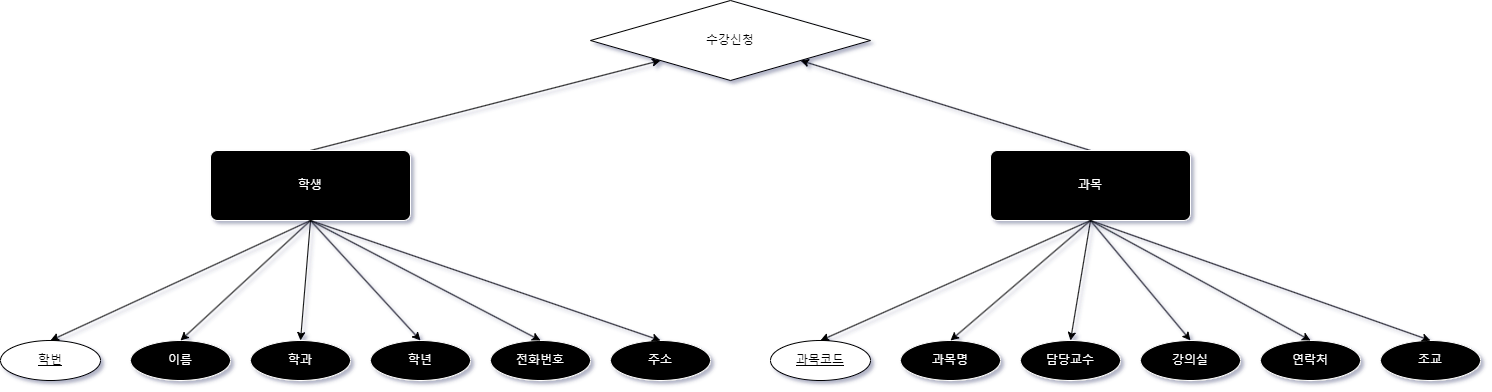

The diagram above was exported from draw.io. Its source (the exported page's mxGraphModel, read from the mxfile embedded in the PNG):
<mxGraphModel dx="1345" dy="1020" grid="1" gridSize="10" guides="1" tooltips="1" connect="1" arrows="1" fold="1" page="1" pageScale="1" pageWidth="4681" pageHeight="3300" background="#000000" math="0" shadow="0">
  <root>
    <mxCell id="0" />
    <mxCell id="1" parent="0" />
    <mxCell id="msrf4JdED9_bVxRPWR-0-40" style="rounded=0;orthogonalLoop=1;jettySize=auto;html=1;exitX=0.5;exitY=0;exitDx=0;exitDy=0;entryX=0;entryY=1;entryDx=0;entryDy=0;" edge="1" parent="1" source="msrf4JdED9_bVxRPWR-0-1" target="msrf4JdED9_bVxRPWR-0-37">
      <mxGeometry relative="1" as="geometry" />
    </mxCell>
    <mxCell id="msrf4JdED9_bVxRPWR-0-1" value="학생" style="rounded=1;arcSize=10;whiteSpace=wrap;html=1;align=center;fillColor=#000000;fontColor=#FFFFFF;strokeColor=#FFFFFF;strokeWidth=1;" vertex="1" parent="1">
      <mxGeometry x="310" y="190" width="200" height="70" as="geometry" />
    </mxCell>
    <mxCell id="msrf4JdED9_bVxRPWR-0-3" value="이름" style="ellipse;whiteSpace=wrap;html=1;align=center;strokeColor=#FFFFFF;fillColor=#000000;fontColor=#FFFFFF;strokeWidth=1;" vertex="1" parent="1">
      <mxGeometry x="230" y="380" width="100" height="40" as="geometry" />
    </mxCell>
    <mxCell id="msrf4JdED9_bVxRPWR-0-4" value="학번" style="ellipse;whiteSpace=wrap;html=1;align=center;fontStyle=4;" vertex="1" parent="1">
      <mxGeometry x="100" y="380" width="100" height="40" as="geometry" />
    </mxCell>
    <mxCell id="msrf4JdED9_bVxRPWR-0-5" value="학과" style="ellipse;whiteSpace=wrap;html=1;align=center;strokeColor=#FFFFFF;fillColor=#000000;fontColor=#FFFFFF;strokeWidth=1;" vertex="1" parent="1">
      <mxGeometry x="350" y="380" width="100" height="40" as="geometry" />
    </mxCell>
    <mxCell id="msrf4JdED9_bVxRPWR-0-6" value="학년" style="ellipse;whiteSpace=wrap;html=1;align=center;strokeColor=#FFFFFF;fillColor=#000000;fontColor=#FFFFFF;strokeWidth=1;" vertex="1" parent="1">
      <mxGeometry x="470" y="380" width="100" height="40" as="geometry" />
    </mxCell>
    <mxCell id="msrf4JdED9_bVxRPWR-0-7" value="전화번호" style="ellipse;whiteSpace=wrap;html=1;align=center;strokeColor=#FFFFFF;fillColor=#000000;fontColor=#FFFFFF;strokeWidth=1;" vertex="1" parent="1">
      <mxGeometry x="590" y="380" width="100" height="40" as="geometry" />
    </mxCell>
    <mxCell id="msrf4JdED9_bVxRPWR-0-8" value="주소" style="ellipse;whiteSpace=wrap;html=1;align=center;strokeColor=#FFFFFF;fillColor=#000000;fontColor=#FFFFFF;strokeWidth=1;" vertex="1" parent="1">
      <mxGeometry x="710" y="380" width="100" height="40" as="geometry" />
    </mxCell>
    <mxCell id="msrf4JdED9_bVxRPWR-0-17" value="" style="endArrow=classic;html=1;rounded=0;entryX=0.5;entryY=0;entryDx=0;entryDy=0;exitX=0.5;exitY=1;exitDx=0;exitDy=0;" edge="1" parent="1" source="msrf4JdED9_bVxRPWR-0-1" target="msrf4JdED9_bVxRPWR-0-4">
      <mxGeometry width="50" height="50" relative="1" as="geometry">
        <mxPoint x="290" y="360" as="sourcePoint" />
        <mxPoint x="340" y="310" as="targetPoint" />
      </mxGeometry>
    </mxCell>
    <mxCell id="msrf4JdED9_bVxRPWR-0-18" value="" style="endArrow=classic;html=1;rounded=0;entryX=0.5;entryY=0;entryDx=0;entryDy=0;exitX=0.5;exitY=1;exitDx=0;exitDy=0;" edge="1" parent="1" source="msrf4JdED9_bVxRPWR-0-1" target="msrf4JdED9_bVxRPWR-0-3">
      <mxGeometry width="50" height="50" relative="1" as="geometry">
        <mxPoint x="340" y="280" as="sourcePoint" />
        <mxPoint x="340" y="310" as="targetPoint" />
      </mxGeometry>
    </mxCell>
    <mxCell id="msrf4JdED9_bVxRPWR-0-19" value="" style="endArrow=classic;html=1;rounded=0;entryX=0.5;entryY=0;entryDx=0;entryDy=0;exitX=0.5;exitY=1;exitDx=0;exitDy=0;" edge="1" parent="1" source="msrf4JdED9_bVxRPWR-0-1" target="msrf4JdED9_bVxRPWR-0-5">
      <mxGeometry width="50" height="50" relative="1" as="geometry">
        <mxPoint x="290" y="360" as="sourcePoint" />
        <mxPoint x="340" y="310" as="targetPoint" />
      </mxGeometry>
    </mxCell>
    <mxCell id="msrf4JdED9_bVxRPWR-0-20" value="" style="endArrow=classic;html=1;rounded=0;entryX=0.5;entryY=0;entryDx=0;entryDy=0;exitX=0.5;exitY=1;exitDx=0;exitDy=0;" edge="1" parent="1" source="msrf4JdED9_bVxRPWR-0-1" target="msrf4JdED9_bVxRPWR-0-6">
      <mxGeometry width="50" height="50" relative="1" as="geometry">
        <mxPoint x="500" y="360" as="sourcePoint" />
        <mxPoint x="550" y="310" as="targetPoint" />
      </mxGeometry>
    </mxCell>
    <mxCell id="msrf4JdED9_bVxRPWR-0-22" value="" style="endArrow=classic;html=1;rounded=0;entryX=0.5;entryY=0;entryDx=0;entryDy=0;exitX=0.5;exitY=1;exitDx=0;exitDy=0;" edge="1" parent="1" source="msrf4JdED9_bVxRPWR-0-1" target="msrf4JdED9_bVxRPWR-0-8">
      <mxGeometry width="50" height="50" relative="1" as="geometry">
        <mxPoint x="670" y="350" as="sourcePoint" />
        <mxPoint x="720" y="300" as="targetPoint" />
      </mxGeometry>
    </mxCell>
    <mxCell id="msrf4JdED9_bVxRPWR-0-23" value="" style="endArrow=classic;html=1;rounded=0;entryX=0.5;entryY=0;entryDx=0;entryDy=0;exitX=0.5;exitY=1;exitDx=0;exitDy=0;" edge="1" parent="1" source="msrf4JdED9_bVxRPWR-0-1" target="msrf4JdED9_bVxRPWR-0-7">
      <mxGeometry width="50" height="50" relative="1" as="geometry">
        <mxPoint x="560" y="350" as="sourcePoint" />
        <mxPoint x="610" y="300" as="targetPoint" />
      </mxGeometry>
    </mxCell>
    <mxCell id="msrf4JdED9_bVxRPWR-0-39" style="rounded=0;orthogonalLoop=1;jettySize=auto;html=1;exitX=0.5;exitY=0;exitDx=0;exitDy=0;entryX=1;entryY=1;entryDx=0;entryDy=0;" edge="1" parent="1" source="msrf4JdED9_bVxRPWR-0-24" target="msrf4JdED9_bVxRPWR-0-37">
      <mxGeometry relative="1" as="geometry" />
    </mxCell>
    <mxCell id="msrf4JdED9_bVxRPWR-0-24" value="과목" style="rounded=1;arcSize=10;whiteSpace=wrap;html=1;align=center;fillColor=#000000;fontColor=#FFFFFF;strokeColor=#FFFFFF;strokeWidth=1;" vertex="1" parent="1">
      <mxGeometry x="1090" y="190" width="200" height="70" as="geometry" />
    </mxCell>
    <mxCell id="msrf4JdED9_bVxRPWR-0-25" value="과목명" style="ellipse;whiteSpace=wrap;html=1;align=center;strokeColor=#FFFFFF;fillColor=#000000;fontColor=#FFFFFF;strokeWidth=1;" vertex="1" parent="1">
      <mxGeometry x="1000" y="380" width="100" height="40" as="geometry" />
    </mxCell>
    <mxCell id="msrf4JdED9_bVxRPWR-0-26" value="과목코드" style="ellipse;whiteSpace=wrap;html=1;align=center;fontStyle=4;" vertex="1" parent="1">
      <mxGeometry x="870" y="380" width="100" height="40" as="geometry" />
    </mxCell>
    <mxCell id="msrf4JdED9_bVxRPWR-0-27" value="담당교수" style="ellipse;whiteSpace=wrap;html=1;align=center;strokeColor=#FFFFFF;fillColor=#000000;fontColor=#FFFFFF;strokeWidth=1;" vertex="1" parent="1">
      <mxGeometry x="1120" y="380" width="100" height="40" as="geometry" />
    </mxCell>
    <mxCell id="msrf4JdED9_bVxRPWR-0-28" value="강의실" style="ellipse;whiteSpace=wrap;html=1;align=center;strokeColor=#FFFFFF;fillColor=#000000;fontColor=#FFFFFF;strokeWidth=1;" vertex="1" parent="1">
      <mxGeometry x="1240" y="380" width="100" height="40" as="geometry" />
    </mxCell>
    <mxCell id="msrf4JdED9_bVxRPWR-0-29" value="연락처" style="ellipse;whiteSpace=wrap;html=1;align=center;strokeColor=#FFFFFF;fillColor=#000000;fontColor=#FFFFFF;strokeWidth=1;" vertex="1" parent="1">
      <mxGeometry x="1360" y="380" width="100" height="40" as="geometry" />
    </mxCell>
    <mxCell id="msrf4JdED9_bVxRPWR-0-30" value="조교" style="ellipse;whiteSpace=wrap;html=1;align=center;strokeColor=#FFFFFF;fillColor=#000000;fontColor=#FFFFFF;strokeWidth=1;" vertex="1" parent="1">
      <mxGeometry x="1480" y="380" width="100" height="40" as="geometry" />
    </mxCell>
    <mxCell id="msrf4JdED9_bVxRPWR-0-31" value="" style="endArrow=classic;html=1;rounded=0;entryX=0.5;entryY=0;entryDx=0;entryDy=0;exitX=0.5;exitY=1;exitDx=0;exitDy=0;" edge="1" source="msrf4JdED9_bVxRPWR-0-24" target="msrf4JdED9_bVxRPWR-0-26" parent="1">
      <mxGeometry width="50" height="50" relative="1" as="geometry">
        <mxPoint x="1060" y="360" as="sourcePoint" />
        <mxPoint x="1110" y="310" as="targetPoint" />
      </mxGeometry>
    </mxCell>
    <mxCell id="msrf4JdED9_bVxRPWR-0-32" value="" style="endArrow=classic;html=1;rounded=0;entryX=0.5;entryY=0;entryDx=0;entryDy=0;exitX=0.5;exitY=1;exitDx=0;exitDy=0;" edge="1" source="msrf4JdED9_bVxRPWR-0-24" target="msrf4JdED9_bVxRPWR-0-25" parent="1">
      <mxGeometry width="50" height="50" relative="1" as="geometry">
        <mxPoint x="1110" y="280" as="sourcePoint" />
        <mxPoint x="1110" y="310" as="targetPoint" />
      </mxGeometry>
    </mxCell>
    <mxCell id="msrf4JdED9_bVxRPWR-0-33" value="" style="endArrow=classic;html=1;rounded=0;entryX=0.5;entryY=0;entryDx=0;entryDy=0;exitX=0.5;exitY=1;exitDx=0;exitDy=0;" edge="1" source="msrf4JdED9_bVxRPWR-0-24" target="msrf4JdED9_bVxRPWR-0-27" parent="1">
      <mxGeometry width="50" height="50" relative="1" as="geometry">
        <mxPoint x="1060" y="360" as="sourcePoint" />
        <mxPoint x="1110" y="310" as="targetPoint" />
      </mxGeometry>
    </mxCell>
    <mxCell id="msrf4JdED9_bVxRPWR-0-34" value="" style="endArrow=classic;html=1;rounded=0;entryX=0.5;entryY=0;entryDx=0;entryDy=0;exitX=0.5;exitY=1;exitDx=0;exitDy=0;" edge="1" source="msrf4JdED9_bVxRPWR-0-24" target="msrf4JdED9_bVxRPWR-0-28" parent="1">
      <mxGeometry width="50" height="50" relative="1" as="geometry">
        <mxPoint x="1270" y="360" as="sourcePoint" />
        <mxPoint x="1320" y="310" as="targetPoint" />
      </mxGeometry>
    </mxCell>
    <mxCell id="msrf4JdED9_bVxRPWR-0-35" value="" style="endArrow=classic;html=1;rounded=0;entryX=0.5;entryY=0;entryDx=0;entryDy=0;exitX=0.5;exitY=1;exitDx=0;exitDy=0;" edge="1" source="msrf4JdED9_bVxRPWR-0-24" target="msrf4JdED9_bVxRPWR-0-30" parent="1">
      <mxGeometry width="50" height="50" relative="1" as="geometry">
        <mxPoint x="1440" y="350" as="sourcePoint" />
        <mxPoint x="1490" y="300" as="targetPoint" />
      </mxGeometry>
    </mxCell>
    <mxCell id="msrf4JdED9_bVxRPWR-0-36" value="" style="endArrow=classic;html=1;rounded=0;entryX=0.5;entryY=0;entryDx=0;entryDy=0;exitX=0.5;exitY=1;exitDx=0;exitDy=0;" edge="1" source="msrf4JdED9_bVxRPWR-0-24" target="msrf4JdED9_bVxRPWR-0-29" parent="1">
      <mxGeometry width="50" height="50" relative="1" as="geometry">
        <mxPoint x="1330" y="350" as="sourcePoint" />
        <mxPoint x="1380" y="300" as="targetPoint" />
      </mxGeometry>
    </mxCell>
    <mxCell id="msrf4JdED9_bVxRPWR-0-37" value="수강신청" style="rhombus;whiteSpace=wrap;html=1;" vertex="1" parent="1">
      <mxGeometry x="690" y="40" width="280" height="80" as="geometry" />
    </mxCell>
  </root>
</mxGraphModel>